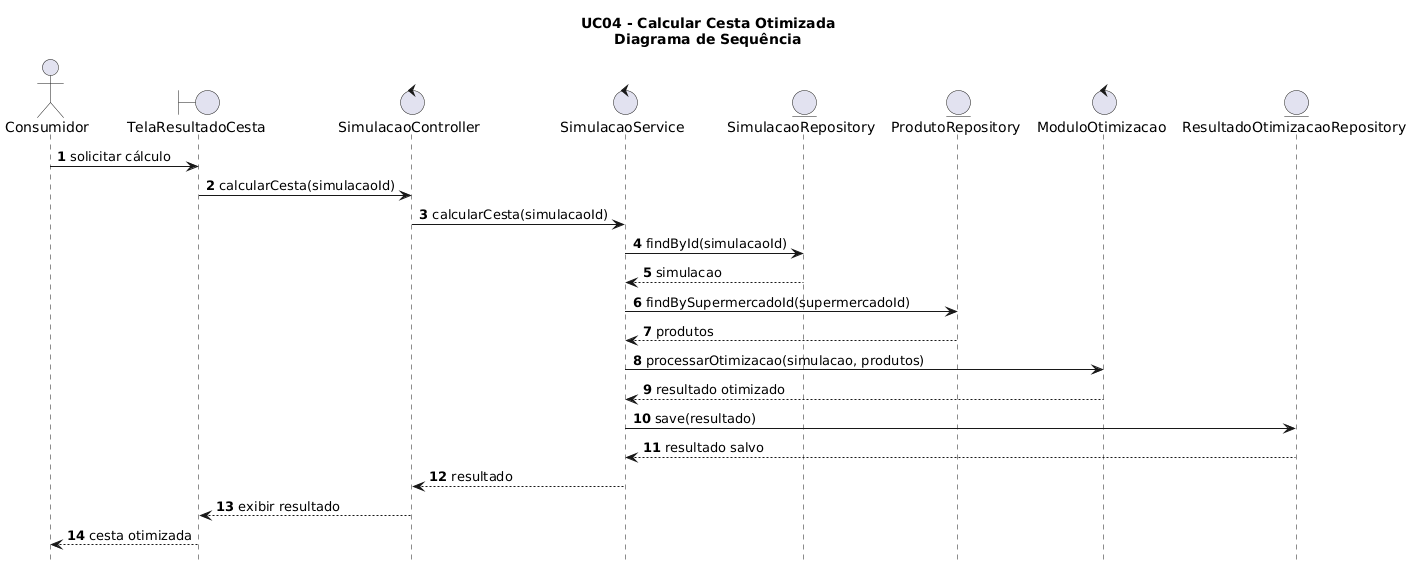

The diagram above was rendered by PlantUML. Its source (embedded in the PNG):
@startuml
hide footbox
autonumber
skinparam shadowing false
skinparam roundcorner 12
skinparam ParticipantPadding 20

title UC04 - Calcular Cesta Otimizada\nDiagrama de Sequência

actor Consumidor
boundary "TelaResultadoCesta" as UI
control "SimulacaoController" as Ctrl
control "SimulacaoService" as Svc
entity "SimulacaoRepository" as SimRepo
entity "ProdutoRepository" as ProdRepo
control "ModuloOtimizacao" as Otim
entity "ResultadoOtimizacaoRepository" as ResRepo

Consumidor -> UI : solicitar cálculo
UI -> Ctrl : calcularCesta(simulacaoId)
Ctrl -> Svc : calcularCesta(simulacaoId)

Svc -> SimRepo : findById(simulacaoId)
SimRepo --> Svc : simulacao

Svc -> ProdRepo : findBySupermercadoId(supermercadoId)
ProdRepo --> Svc : produtos

Svc -> Otim : processarOtimizacao(simulacao, produtos)
Otim --> Svc : resultado otimizado

Svc -> ResRepo : save(resultado)
ResRepo --> Svc : resultado salvo

Svc --> Ctrl : resultado
Ctrl --> UI : exibir resultado
UI --> Consumidor : cesta otimizada
@enduml